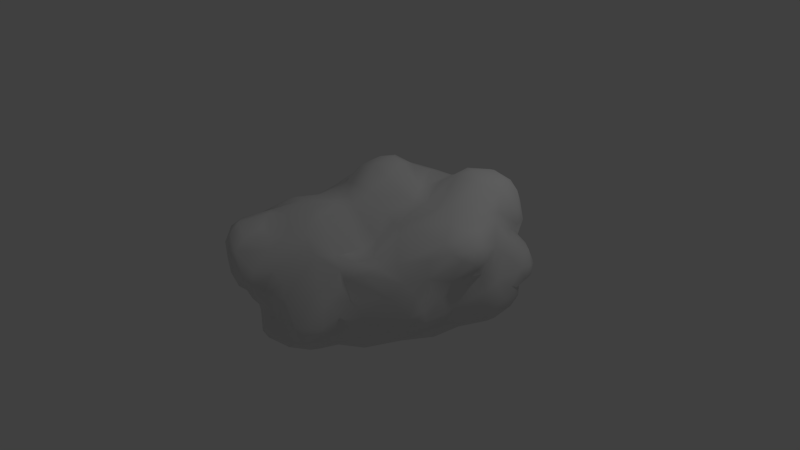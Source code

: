 # Source: Cloud.blend  (saved by Blender 2.65.0; exported with 4.5.12 LTS)
import bpy
from mathutils import Matrix  # noqa: F401  (used for matrix-valued properties, if any)

bpy.ops.wm.read_factory_settings(use_empty=True)
scene = bpy.context.scene
scene.name = 'Scene'

# ---- collections
col_collection_1 = bpy.data.collections.new('Collection 1'); scene.collection.children.link(col_collection_1)

# ---- materials (node trees are filled in below, after node groups)
mat_lp_offwhite = bpy.data.materials.new('LP_Offwhite')
mat_lp_offwhite.alpha_threshold = 0.0
mat_lp_offwhite.use_transparent_shadow = False
mat_lp_offwhite.roughness = 0.5
mat_lp_offwhite.line_color = (0.0, 0.0, 0.0, 1.0)

# ---- material node trees

# ---- world
world_world = bpy.data.worlds.new('World'); scene.world = world_world
world_world.color = (0.05088, 0.05088, 0.05088)
world_world.use_sun_shadow = False
world_world.sun_shadow_jitter_overblur = 0.0
world_world.cycles.sampling_method = 'MANUAL'
world_world.cycles.sample_map_resolution = 256

# ---- cameras
cam_camera = bpy.data.cameras.new('Camera')
cam_camera.clip_end = 100.0
cam_camera.lens = 35.0
cam_camera.sensor_width = 32.0
cam_camera.sensor_height = 18.0
cam_camera.ortho_scale = 7.314
cam_camera.dof.focus_distance = 0.0
cam_camera.dof.aperture_fstop = 128.0

# ---- lights
light_lamp = bpy.data.lights.new('Lamp', 'POINT')
light_lamp.transmission_factor = 0.0
light_lamp.cutoff_distance = 30.0
light_lamp.energy = 100.0
light_lamp.shadow_buffer_clip_start = 1.001
light_lamp.shadow_soft_size = 0.1
light_lamp.shadow_maximum_resolution = 0.006
light_lamp.use_absolute_resolution = True
light_lamp.cycles.use_multiple_importance_sampling = False

# ---- meshes
me_cloud = bpy.data.meshes.new('cloud')
me_cloud.from_pydata([(1.696, -0.04941, -0.1557), (1.786, -0.2507, -0.5018), (1.784, 0.5397, -0.1587), (1.788, 0.1958, -0.3332), (1.713, 0.3404, -0.1479), (1.742, 0.09697, -0.1856), (1.515, 0.02612, -0.8951), (1.434, -0.1601, -0.8207), (1.641, 0.5881, -0.8375), (1.695, 0.1751, -1.058), (1.672, -0.1854, -0.7965), (1.793, -0.1555, -0.7352), (1.681, -0.03469, -0.8294), (1.777, 0.1761, -1.024), (0.9782, 0.8278, 0.252), (1.737, 0.6361, -0.3451), (1.662, 0.7987, 0.008593), (1.761, 0.6947, -0.1523), (1.629, 0.7062, -0.7068), (1.533, 0.9524, -0.3962), (1.704, 0.6324, -0.6177), (1.615, 0.8466, -0.4942), (1.356, 1.055, -0.3185), (1.769, -0.2721, -0.6281), (1.831, 0.069, -0.5556), (1.759, 0.3865, -0.9367), (1.727, 0.4066, -0.3165), (1.8, 0.3965, -0.8083), (-0.03546, -0.05756, -1.096), (0.08414, 0.4954, -1.169), (0.3072, -0.02326, -1.242), (0.2397, 0.8937, -1.038), (-0.193, 0.6272, -1.043), (0.4314, 0.4016, -1.259), (0.2331, 0.5936, -1.213), (0.8741, -0.03896, -1.269), (0.9234, 0.2043, -1.241), (1.031, 0.03908, -1.21), (0.6594, -0.1198, -1.291), (0.755, 0.1733, -1.275), (-0.02044, 1.21, -0.04778), (0.2628, 1.14, -0.02926), (0.0232, 1.253, -0.3423), (0.1944, 1.213, -0.2179), (0.8341, 0.9572, -0.1249), (0.7303, 1.062, -0.3947), (0.6558, 1.025, -0.2905), (0.6662, 0.9521, -0.04425), (0.6204, 1.025, -0.181), (0.2158, 0.9573, -0.9379), (0.14, 1.19, -0.4298), (0.511, 1.041, -0.3278), (0.07263, 1.096, -0.6285), (0.5546, 1.015, -0.4353), (-0.07401, 1.219, -0.4683), (0.7883, 0.4624, -1.147), (1.067, 0.716, -1.195), (1.598, 0.5406, -0.9118), (1.478, 0.5081, -0.9833), (1.319, 0.4929, -1.091), (1.238, 0.1753, -1.085), (0.5277, 0.9428, -0.9858), (0.5017, 0.9999, -0.8387), (0.2964, 0.7908, -1.129), (0.4182, 0.6387, -1.197), (0.5819, 0.7929, -1.067), (1.053, 0.9716, -0.07159), (1.608, 0.9585, -0.7454), (1.243, 1.217, -0.5741), (0.9009, 1.212, -0.5432), (1.17, 1.033, -0.1823), (0.695, 0.9123, -1.053), (0.6732, 1.077, -0.8255), (1.006, 0.899, -1.185), (0.8109, 1.144, -0.9291), (0.308, -0.3029, 1.513), (0.07135, -0.03597, 1.47), (0.4001, 0.1215, 1.237), (0.7996, -0.1866, 0.8732), (0.6573, -0.006263, 0.9455), (0.5928, 0.2806, 0.9886), (0.5948, 0.1722, 1.015), (0.1086, 0.5681, 1.146), (0.5255, 0.3703, 0.9882), (0.233, 0.4784, 1.106), (0.5169, -0.009048, 1.202), (1.53, -0.07395, 0.07741), (1.755, 0.4585, -0.0272), (1.471, -0.1585, 0.1736), (1.458, 0.07906, 0.2498), (1.612, 0.2169, 0.02191), (1.555, 0.3167, 0.1965), (1.365, 0.9324, 0.002846), (1.378, 0.5803, 0.3794), (1.587, 0.6859, 0.2071), (1.733, 0.6921, 0.01473), (1.684, 0.6109, 0.1378), (1.759, 0.5552, 0.03362), (1.285, -0.1239, 0.6051), (1.432, 0.183, 0.372), (1.395, -0.02537, 0.4777), (1.405, 0.3676, 0.4135), (1.33, 0.1664, 0.5278), (0.2128, 1.026, 0.2457), (0.1696, 0.8236, 0.5423), (0.5573, 0.5868, 0.4318), (0.8444, 0.815, 0.2542), (0.7469, 0.8123, 0.1754), (0.6681, 0.7442, 0.2598), (0.5169, 0.8508, 0.2281), (1.185, 0.2835, 0.5877), (0.8075, 0.3504, 0.8533), (1.056, 0.493, 0.5633), (0.9332, 0.6671, 0.4361), (0.3989, 0.4767, 0.9505), (0.4401, 0.4773, 0.8415), (0.9159, 0.4228, 0.7039), (0.5064, 0.5174, 0.6084), (0.657, 0.4532, 0.8417), (0.6199, 0.4752, 0.6787), (0.08826, -0.1895, -1.129), (0.08361, -0.3047, -1.054), (0.9353, -0.4633, -1.138), (0.5543, -0.5778, -0.9961), (0.675, -0.498, -1.038), (0.7305, -0.3274, -1.213), (0.165, -0.5568, -0.8207), (0.1417, -0.4069, -0.9637), (0.3287, -0.5213, -0.9917), (0.5232, -0.7168, -0.842), (0.5444, -0.3744, -1.177), (0.3975, -0.2461, -1.224), (1.726, -0.242, -0.3106), (1.637, -0.4206, -0.3575), (1.102, -0.6844, -0.4282), (1.176, -0.6677, 0.07968), (1.299, -0.5995, -0.2252), (1.187, -0.4155, -1.023), (1.497, -0.445, -0.6344), (1.452, -0.3495, -0.7414), (1.21, -0.5662, -0.7548), (1.296, -0.455, -0.8075), (1.396, -0.5062, -0.1305), (1.306, -0.6105, -0.5736), (0.01087, -0.9841, -0.2432), (0.1142, -0.9865, -0.1377), (0.2393, -0.7449, -0.6686), (-0.06251, -0.8783, -0.4874), (0.6252, -0.8886, -0.1503), (0.7327, -0.8074, -0.4296), (1.175, -0.5241, -0.9688), (1.055, -0.6128, -0.9738), (0.8572, -0.5985, -1.03), (0.7301, -0.6498, -0.9359), (1.104, -0.6401, -0.8734), (1.083, -0.4299, -1.103), (1.021, -0.7583, -0.2275), (0.3739, -0.7208, -0.7328), (0.3751, -0.8579, -0.451), (1.027, -0.6813, -0.7163), (0.6159, -0.787, -0.6901), (0.9093, -0.6953, -0.8952), (0.8672, -0.7469, -0.7063), (1.281, -0.4025, 0.3155), (1.447, -0.395, -0.0326), (1.41, -0.2967, 0.1037), (1.408, -0.1712, 0.451), (1.336, -0.329, 0.4306), (1.312, -0.2235, 0.5616), (1.095, -0.7389, -0.05257), (1.274, -0.5424, 0.169), (1.416, -0.2772, 0.2998), (1.181, -0.5478, 0.304), (0.1791, -0.4118, 1.545), (0.3097, -0.5439, 1.456), (0.5173, -0.3176, 1.292), (0.1028, -0.9222, 1.009), (0.1898, -0.8874, 0.7711), (0.3423, -0.7919, 0.9167), (0.1395, -0.8378, 1.195), (0.257, -0.7216, 1.215), (0.7962, -0.3388, 0.8559), (0.585, -0.2225, 1.077), (0.4939, -0.5036, 1.043), (0.2778, -0.611, 1.282), (0.4242, -0.4891, 1.33), (-0.053, -0.9905, 0.1957), (0.1908, -0.9938, 0.1781), (0.3359, -1.01, 0.4807), (-0.007127, -0.9181, 0.6277), (0.2146, -0.9876, 0.5892), (0.4386, -0.9542, 0.5762), (0.8797, -0.4977, 0.6931), (1.001, -0.4011, 0.6735), (1.042, -0.4537, 0.5273), (0.9188, -0.6378, 0.4879), (-0.124, -0.9941, 0.9738), (0.7934, -0.8432, 0.08291), (0.8296, -0.7836, 0.3081), (0.4365, -0.6902, 0.9797), (-0.9804, 0.05114, 0.0007706), (-1.0, 0.09607, -0.1669), (-0.9613, 0.3387, -0.03212), (-0.7935, -0.05344, -0.6488), (-0.9493, 0.3051, -0.4273), (-0.8844, 0.5861, -0.1078), (-0.8722, 0.6559, -0.3423), (-0.9637, 0.3955, -0.2788), (-0.1678, 0.2258, -1.001), (0.06906, 0.7446, -1.099), (-0.5796, -0.2945, -0.7737), (-0.4902, 0.07641, -0.9025), (-0.2955, 0.06099, -0.9716), (-0.6697, 0.4068, -0.8495), (-0.4825, 0.4461, -0.9737), (-0.1822, 0.4289, -1.049), (-0.2323, 1.16, -0.05484), (-0.6835, 0.7716, 0.01736), (-0.552, 0.8549, -0.1217), (-0.5495, 0.9176, -0.413), (-0.3029, 0.9171, -0.782), (-0.3304, 0.9901, -0.6223), (-0.1931, 1.123, -0.5548), (-0.4376, 1.018, -0.1537), (-0.3914, 1.096, -0.306), (-0.3093, 1.132, -0.4332), (-0.1218, 1.245, -0.2665), (-0.832, 0.4811, -0.6603), (-0.5678, 0.8959, -0.6609), (-0.5281, 0.7143, -0.8899), (-0.4927, 0.8572, -0.7894), (-0.7945, 0.7598, -0.268), (-0.7125, 0.6181, -0.7939), (-0.6687, 0.8679, -0.4017), (-0.7374, 0.8187, -0.5159), (-0.689, 0.7824, -0.7009), (-0.837, 0.6556, -0.5621), (-0.1351, -0.2452, 1.517), (0.008705, 0.1325, 1.438), (-0.04337, -0.377, 1.48), (-0.1994, -0.01229, 1.553), (-0.9359, -0.02554, 1.25), (-0.8699, -0.2951, 1.127), (-0.8202, -0.3086, 1.255), (-0.9903, 0.06779, 1.041), (-0.7599, 0.2576, 1.632), (-0.7079, -0.0533, 1.57), (0.01326, 0.7012, 1.084), (-0.1085, 0.2831, 1.49), (-0.214, 0.5208, 1.444), (-0.4522, -0.0596, 1.633), (-0.5714, 0.4861, 1.774), (-0.2644, 0.2863, 1.655), (-0.5227, 0.1982, 1.782), (-0.934, 0.0148, 0.1233), (-0.9362, -0.1472, 0.2362), (-0.8513, 0.4935, 0.2455), (-0.9796, 0.08517, 0.721), (-0.9303, 0.1198, 0.4154), (-0.92, 0.2843, 0.2541), (0.07023, 1.048, 0.255), (-0.1582, 1.016, 0.1852), (0.003026, 0.8391, 0.7904), (-0.05479, 0.9329, 0.4769), (-0.0157, 0.9131, 0.5642), (0.1567, 0.898, 0.4406), (-0.4719, 0.8639, 0.05189), (-0.2824, 0.9145, 0.2485), (0.0005077, 0.9716, 0.3829), (-0.9663, 0.3039, 0.6403), (-0.9472, 0.1569, 1.334), (-0.9752, 0.3388, 1.125), (-0.6056, 0.7777, 0.323), (-0.4129, 0.8657, 0.4696), (-0.1072, 0.652, 1.204), (-0.6405, 0.7679, 1.55), (-0.2766, 0.6206, 1.345), (-0.8764, 0.5154, 0.4696), (-0.8181, 0.66, 0.7665), (-0.5707, 0.8653, 0.7515), (-0.6351, 0.7803, 1.079), (-0.3958, 0.7939, 1.009), (-0.3064, -0.2065, -0.9637), (-0.04684, -0.7023, -0.7148), (-0.2461, -0.4621, -0.8721), (-0.9748, -0.1279, -0.05839), (-0.9009, -0.2125, 0.08016), (-0.9421, -0.0621, -0.3973), (-0.7406, -0.6505, -0.08503), (-0.8466, -0.4303, 0.06765), (-0.9074, -0.288, -0.1845), (-0.8031, -0.385, -0.08515), (-0.8596, -0.2868, -0.4295), (-0.293, -0.9638, 0.04922), (-0.2665, -0.7515, -0.6126), (-0.6237, -0.7784, -0.1073), (-0.4092, -0.9062, 0.01814), (-0.3162, -0.9064, -0.3065), (-0.4597, -0.809, -0.3726), (-0.6257, -0.7026, -0.3103), (-0.6443, -0.38, -0.6673), (-0.7023, -0.53, -0.3184), (-0.476, -0.6194, -0.6297), (-0.7653, -0.4394, -0.4209), (-0.7845, -0.4235, 0.5108), (-0.8944, -0.1219, 0.53), (-0.8384, -0.446, 0.2346), (0.1893, -0.5257, 1.521), (0.141, -0.6442, 1.407), (-0.2737, -0.9883, 0.8904), (-0.4753, -0.9863, 1.112), (-0.1475, -0.8811, 1.314), (-0.5321, -0.4097, 1.412), (-0.6222, -0.5047, 1.37), (-0.676, -0.8704, 1.112), (-0.8208, -0.588, 1.093), (-0.6821, -0.7076, 1.305), (-0.3955, -0.6577, 1.448), (-0.5517, -0.8426, 1.358), (-0.8741, -0.2824, 0.9343), (-0.6919, -0.8194, 0.9369), (-0.7912, -0.6091, 0.9042), (-0.721, -0.5648, 0.6577), (-0.5153, -0.7441, 0.5136), (-0.5552, -0.9439, 0.9595), (-0.2774, -0.8492, 0.5303), (-0.6703, -0.6575, 0.2928), (-0.6748, -0.6185, 0.4803), (-0.6054, -0.7203, 0.6179), (-0.7289, 0.7823, 0.7883), (-0.5748, 0.7717, 1.179), (-0.7313, 0.7592, 1.446), (-0.1355, 0.8902, 0.8043), (-0.6402, 0.376, 1.752), (-0.8251, 0.4463, 1.493), (-0.3568, 0.1841, 1.749), (-0.4898, 0.4977, 1.731), (-0.8503, -0.02208, 1.453), (-0.6532, 0.1488, 1.721), (-0.479, 0.6211, 1.602), (-0.4254, 0.07867, 1.756), (-0.2624, 0.1205, 1.686), (-0.8908, 0.544, 1.143), (-0.7572, 0.723, 1.131), (-0.7375, -0.3289, 1.352), (-0.623, 0.6811, 1.686), (-0.7518, 0.6961, 1.589), (-0.4544, 0.7011, 1.348), (-0.3197, -0.06298, 1.607), (-0.2699, -0.4624, 1.397), (-0.4895, 0.03045, 1.73), (-0.4442, -0.187, 1.585), (-0.04466, -0.6105, 1.38), (-0.005829, -0.209, 1.511), (-0.3601, 0.8988, 0.7537), (-0.5947, 0.7807, 0.4848), (-0.5076, -0.7464, 1.444), (-0.5089, -0.4879, 1.396), (-0.4303, -0.9387, 1.292), (-0.3964, -0.7974, 1.437), (-0.05853, -0.7396, 1.369), (-0.173, -0.9869, 1.156), (0.3635, -0.4212, 1.482), (0.7575, 0.4928, 0.6904), (-0.7225, 0.5378, 1.712), (0.62, -0.7921, 0.6606), (1.074, 0.1024, 0.7084), (1.567, 0.6362, -0.9848), (1.565, 0.94, -0.574), (1.465, 0.7765, 0.2088), (1.537, 0.8916, -0.02596), (1.752, 0.5219, -0.4683), (1.648, 0.8524, -0.1708), (1.207, 1.112, -1.11), (1.05, 1.279, -0.6951), (1.446, 0.2274, -0.9961), (1.636, 0.1115, -1.032), (1.652, 0.4175, -1.001), (1.468, 0.4004, -1.019), (1.388, 0.2822, -1.028), (0.6368, 1.005, -0.9527), (0.6428, 1.05, -0.5754), (1.307, 0.7802, -1.177), (1.021, 0.3623, -1.15), (1.852, 0.2505, -0.7), (1.501, -0.05131, -0.8219), (1.763, -0.03567, -0.779), (1.377, 1.207, -0.8719), (1.036, 1.196, -1.002), (1.377, 0.0002441, -0.8856), (1.324, -0.3199, -0.8687), (1.357, 1.145, -1.024), (1.367, 0.9793, -1.136), (1.099, 1.237, -0.547), (1.645, -0.4312, -0.4909), (1.41, -0.5679, -0.4296), (1.812, -0.078, -0.4446), (1.71, -0.2839, -0.7106), (0.2271, 1.015, -0.7703), (1.236, 0.9622, -1.183), (1.168, 0.5262, -1.167), (1.495, 1.063, -0.9888), (1.636, 0.7428, -0.9492), (0.884, 1.237, -0.772), (0.6698, 0.6221, -1.107), (1.186, 0.3172, -1.122), (0.9916, 1.07, -1.109), (1.779, 0.01619, -0.9314), (1.62, 0.9093, -0.8764), (1.175, 1.247, -0.9305), (1.662, 0.7372, -0.8093), (1.471, 1.133, -0.7113), (1.844, 0.2278, -0.8784), (1.71, 0.03981, -0.9923), (1.84, 0.09815, -0.9125), (1.46, 0.8878, -1.097), (1.853, 0.07382, -0.7926), (1.786, -0.03672, -0.7108)], [], [(370, 16, 372), (24, 416, 384), (28, 29, 30), (34, 63, 64), (40, 103, 41), (45, 46, 44), (398, 222, 52), (50, 54, 42), (56, 400, 383), (367, 58, 59), (415, 402, 367), (19, 368, 411), (380, 62, 72), (59, 400, 382), (388, 409, 373), (85, 182, 79), (84, 82, 238), (81, 83, 77), (89, 90, 91), (97, 17, 95), (41, 103, 47), (47, 107, 44), (111, 366, 110), (78, 366, 79), (107, 108, 106), (105, 363, 108), (130, 131, 125), (126, 146, 283), (150, 390, 141), (186, 144, 145), (146, 158, 147), (144, 147, 158), (148, 149, 156), (148, 156, 197), (148, 145, 149), (153, 123, 124), (153, 152, 161), (135, 142, 170), (171, 167, 163), (194, 195, 163), (163, 170, 164), (145, 187, 186), (190, 188, 191), (187, 148, 188), (199, 192, 181), (202, 201, 200), (203, 287, 227), (231, 206, 205), (32, 229, 209), (212, 211, 214), (212, 214, 215), (226, 216, 40), (217, 266, 218), (219, 223, 224), (222, 221, 225), (232, 214, 213), (217, 218, 233), (228, 235, 234), (231, 234, 206), (205, 202, 256), (257, 269, 259), (257, 259, 258), (269, 277, 259), (264, 262, 104), (267, 261, 266), (256, 217, 231), (330, 275, 347), (263, 273, 354), (211, 212, 282), (203, 292, 287), (291, 286, 290), (293, 144, 186), (297, 298, 294), (297, 295, 298), (298, 295, 299), (144, 297, 147), (293, 297, 144), (300, 292, 203), (299, 295, 288), (288, 291, 301), (302, 210, 284), (254, 200, 285), (319, 257, 305), (291, 289, 286), (293, 323, 296), (189, 325, 186), (309, 189, 196), (326, 323, 327), (328, 327, 323), (329, 278, 342), (354, 281, 332), (338, 246, 350), (264, 332, 262), (339, 276, 347), (117, 262, 114), (253, 333, 338), (114, 262, 247), (81, 77, 85), (343, 342, 331), (345, 275, 346), (351, 250, 246), (275, 339, 347), (274, 82, 247), (264, 354, 332), (338, 350, 253), (246, 312, 351), (354, 343, 280), (274, 281, 276), (115, 117, 114), (343, 354, 279), (252, 335, 341), (83, 84, 77), (247, 84, 114), (262, 117, 104), (350, 340, 253), (82, 274, 249), (329, 277, 278), (354, 273, 279), (104, 265, 264), (272, 256, 355), (267, 273, 263), (244, 271, 269), (273, 272, 355), (342, 269, 271), (269, 257, 244), (217, 272, 266), (259, 277, 256), (319, 244, 257), (272, 217, 256), (255, 258, 259), (254, 255, 259), (256, 202, 259), (319, 305, 322), (202, 254, 259), (257, 258, 305), (277, 269, 278), (202, 200, 254), (243, 344, 337), (321, 319, 322), (305, 306, 304), (320, 314, 315), (305, 304, 322), (320, 322, 328), (322, 320, 321), (321, 320, 315), (319, 321, 315), (320, 324, 314), (310, 358, 314), (242, 241, 244), (308, 180, 184), (324, 325, 309), (196, 310, 309), (324, 309, 310), (196, 361, 310), (173, 362, 75), (316, 315, 314), (314, 324, 310), (199, 183, 184), (182, 85, 175), (179, 178, 199), (179, 361, 176), (311, 358, 361), (183, 199, 181), (78, 79, 182), (183, 181, 182), (183, 182, 175), (311, 360, 359), (75, 175, 85), (308, 174, 307), (271, 244, 270), (319, 242, 244), (245, 337, 338), (258, 255, 305), (334, 342, 271), (272, 273, 266), (233, 231, 217), (263, 265, 268), (260, 265, 103), (260, 216, 261), (218, 266, 223), (205, 256, 231), (216, 260, 40), (105, 104, 117), (263, 268, 267), (268, 261, 267), (106, 108, 363), (346, 364, 345), (330, 280, 331), (364, 346, 334), (324, 320, 328), (328, 322, 327), (251, 333, 253), (340, 348, 341), (245, 270, 337), (195, 192, 199), (178, 191, 365), (181, 192, 193), (191, 178, 177), (326, 327, 306), (293, 325, 323), (325, 293, 186), (113, 112, 369), (402, 57, 367), (163, 172, 170), (193, 163, 167), (193, 167, 168), (118, 119, 115), (101, 100, 99), (98, 100, 102), (166, 168, 167), (15, 21, 17), (95, 16, 94), (69, 374, 403), (415, 367, 382), (381, 45, 69), (46, 48, 44), (53, 381, 62), (4, 87, 91), (62, 49, 398), (112, 363, 116), (102, 366, 98), (365, 191, 198), (162, 134, 149), (151, 122, 155), (191, 188, 197), (138, 143, 140), (188, 148, 197), (169, 136, 135), (1, 23, 11), (170, 142, 164), (221, 228, 219), (233, 219, 228), (230, 220, 229), (230, 221, 220), (219, 225, 221), (50, 51, 52), (229, 220, 209), (53, 51, 46), (221, 222, 220), (50, 43, 51), (398, 52, 51), (51, 53, 398), (53, 62, 398), (43, 48, 51), (214, 229, 32), (371, 20, 15), (35, 39, 36), (380, 406, 71), (208, 212, 215), (37, 35, 36), (55, 404, 73), (161, 129, 153), (146, 126, 157), (129, 157, 128), (126, 128, 157), (65, 404, 64), (130, 128, 131), (389, 60, 379), (38, 35, 122), (215, 29, 208), (65, 71, 404), (157, 158, 146), (298, 302, 294), (284, 283, 294), (39, 35, 38), (376, 6, 375), (379, 375, 389), (154, 162, 161), (28, 30, 120), (232, 213, 227), (236, 227, 204), (227, 213, 203), (63, 31, 61), (31, 49, 61), (227, 287, 204), (29, 215, 32), (32, 215, 214), (292, 300, 303), (303, 300, 302), (302, 299, 301), (285, 287, 290), (303, 301, 290), (227, 236, 232), (230, 235, 228), (42, 226, 40), (234, 233, 228), (12, 386, 11), (51, 48, 46), (128, 121, 131), (363, 105, 119), (2, 17, 97), (134, 395, 136), (284, 121, 283), (131, 121, 120), (133, 132, 164), (60, 59, 379), (150, 137, 390), (30, 34, 33), (154, 141, 140), (161, 152, 151), (89, 86, 90), (389, 385, 7), (129, 123, 153), (166, 88, 89), (22, 411, 68), (389, 137, 60), (413, 12, 6), (5, 86, 0), (284, 120, 121), (410, 368, 18), (14, 369, 92), (6, 12, 385), (392, 415, 382), (387, 391, 409), (373, 409, 391), (406, 399, 73), (68, 374, 393), (367, 57, 58), (401, 411, 67), (55, 73, 56), (409, 374, 387), (374, 68, 387), (392, 391, 401), (406, 388, 373), (392, 401, 415), (377, 58, 57), (382, 400, 56), (22, 370, 19), (8, 25, 377), (27, 412, 25), (8, 57, 402), (392, 399, 373), (377, 378, 58), (9, 378, 377), (400, 405, 383), (382, 73, 399), (405, 59, 60), (37, 60, 155), (382, 399, 392), (71, 406, 73), (71, 73, 404), (399, 406, 373), (401, 408, 402), (389, 6, 385), (373, 391, 392), (59, 405, 400), (375, 6, 389), (379, 59, 378), (55, 64, 404), (389, 390, 137), (382, 367, 59), (402, 410, 8), (36, 39, 55), (378, 375, 379), (55, 56, 383), (73, 382, 56), (405, 37, 36), (383, 36, 55), (405, 36, 383), (7, 390, 389), (401, 402, 415), (13, 407, 413), (64, 55, 39), (7, 139, 390), (385, 10, 7), (18, 8, 410), (410, 402, 408), (35, 37, 155), (57, 8, 377), (10, 139, 7), (378, 9, 375), (58, 378, 59), (8, 18, 25), (25, 412, 13), (60, 37, 405), (407, 416, 386), (150, 155, 137), (386, 416, 417), (412, 384, 416), (390, 139, 141), (23, 1, 394), (416, 24, 417), (67, 410, 408), (138, 394, 143), (15, 26, 371), (4, 3, 26), (141, 138, 140), (132, 133, 1), (18, 20, 25), (20, 27, 25), (20, 18, 21), (141, 139, 138), (132, 5, 0), (26, 15, 2), (372, 17, 21), (87, 2, 97), (372, 21, 19), (26, 2, 4), (410, 67, 368), (16, 17, 372), (2, 87, 4), (133, 136, 395), (136, 133, 142), (141, 154, 150), (394, 395, 143), (12, 10, 385), (397, 394, 138), (12, 11, 10), (96, 97, 95), (90, 4, 91), (91, 87, 97), (91, 96, 101), (165, 164, 86), (142, 133, 164), (16, 369, 94), (86, 89, 88), (370, 369, 16), (101, 99, 91), (96, 94, 101), (166, 171, 88), (89, 91, 99), (165, 86, 88), (165, 163, 164), (171, 163, 165), (369, 112, 93), (369, 370, 92), (100, 89, 99), (166, 89, 100), (93, 112, 110), (101, 110, 102), (100, 101, 102), (166, 167, 171), (100, 168, 166), (14, 106, 113), (111, 118, 83), (81, 85, 79), (181, 193, 168), (363, 113, 106), (116, 110, 112), (111, 116, 118), (119, 117, 115), (111, 110, 116), (181, 98, 78), (83, 118, 114), (80, 83, 81), (79, 366, 80), (115, 114, 118), (98, 168, 100), (116, 363, 118), (110, 101, 93), (102, 110, 366), (98, 181, 168), (119, 105, 117), (118, 363, 119), (80, 111, 83), (111, 80, 366), (113, 363, 112), (88, 171, 165), (194, 163, 193), (192, 195, 194), (192, 194, 193), (181, 78, 182), (163, 195, 172), (195, 199, 365), (195, 135, 172), (81, 79, 80), (170, 172, 135), (198, 195, 365), (195, 198, 135), (78, 98, 366), (142, 135, 136), (86, 164, 132), (70, 69, 66), (106, 66, 107), (66, 44, 107), (92, 22, 70), (4, 90, 5), (92, 370, 22), (22, 19, 411), (19, 21, 368), (67, 411, 368), (93, 94, 369), (19, 370, 372), (16, 95, 17), (411, 401, 387), (401, 67, 408), (21, 18, 368), (15, 17, 2), (10, 397, 139), (397, 138, 139), (11, 397, 10), (21, 15, 20), (394, 1, 133), (20, 371, 27), (24, 384, 3), (12, 407, 386), (27, 371, 384), (412, 416, 414), (12, 413, 407), (23, 394, 397), (9, 377, 13), (376, 9, 413), (416, 407, 414), (13, 412, 414), (414, 407, 13), (123, 128, 130), (152, 122, 151), (159, 162, 154), (152, 125, 122), (39, 38, 33), (125, 152, 124), (152, 153, 124), (124, 130, 125), (162, 143, 134), (155, 122, 35), (150, 154, 151), (129, 161, 160), (154, 140, 159), (159, 143, 162), (143, 395, 134), (125, 131, 38), (140, 143, 159), (134, 136, 156), (130, 124, 123), (149, 134, 156), (155, 150, 151), (160, 162, 158), (149, 158, 162), (125, 38, 122), (60, 137, 155), (133, 395, 394), (151, 154, 161), (376, 413, 6), (9, 376, 375), (13, 413, 9), (384, 412, 27), (3, 396, 24), (377, 25, 13), (3, 371, 26), (11, 417, 24), (24, 396, 11), (417, 11, 386), (3, 5, 396), (11, 396, 1), (132, 396, 5), (86, 132, 0), (108, 47, 109), (247, 332, 274), (332, 281, 274), (260, 261, 268), (84, 247, 82), (265, 263, 264), (354, 264, 263), (107, 47, 108), (84, 83, 114), (108, 109, 105), (104, 105, 265), (105, 109, 265), (248, 82, 249), (268, 265, 260), (14, 66, 106), (47, 44, 48), (47, 103, 109), (14, 113, 369), (265, 109, 103), (97, 96, 91), (92, 70, 14), (94, 93, 101), (95, 94, 96), (70, 66, 14), (266, 273, 267), (347, 276, 330), (354, 280, 281), (279, 329, 343), (274, 276, 249), (329, 279, 355), (330, 276, 281), (43, 40, 41), (40, 43, 42), (48, 43, 41), (50, 42, 43), (54, 226, 42), (223, 266, 216), (41, 47, 48), (53, 46, 45), (226, 224, 216), (44, 69, 45), (69, 393, 374), (403, 381, 69), (70, 393, 69), (381, 72, 62), (68, 393, 70), (44, 66, 69), (22, 68, 70), (226, 225, 224), (223, 216, 224), (329, 355, 277), (355, 256, 277), (216, 266, 261), (279, 273, 355), (222, 398, 49), (54, 52, 222), (45, 381, 53), (52, 54, 50), (103, 40, 260), (54, 222, 225), (226, 54, 225), (219, 224, 225), (403, 409, 388), (63, 209, 31), (64, 63, 61), (403, 388, 74), (220, 49, 31), (406, 380, 74), (31, 209, 220), (220, 222, 49), (65, 64, 61), (61, 62, 380), (72, 74, 380), (49, 62, 61), (72, 403, 74), (403, 374, 409), (71, 65, 61), (61, 380, 71), (406, 74, 388), (72, 381, 403), (345, 336, 339), (339, 275, 345), (240, 238, 248), (251, 345, 364), (333, 364, 245), (346, 331, 342), (280, 343, 331), (252, 248, 249), (238, 82, 248), (342, 334, 346), (251, 364, 333), (334, 245, 364), (249, 336, 252), (275, 330, 331), (336, 251, 335), (336, 335, 252), (331, 346, 275), (276, 339, 249), (333, 245, 338), (240, 76, 238), (280, 330, 281), (270, 245, 334), (240, 341, 348), (247, 262, 332), (251, 253, 335), (253, 340, 335), (340, 341, 335), (348, 350, 250), (348, 340, 350), (270, 334, 271), (341, 240, 248), (337, 246, 338), (237, 351, 349), (237, 348, 351), (241, 337, 270), (348, 250, 351), (344, 312, 246), (237, 353, 240), (237, 239, 353), (337, 241, 243), (246, 337, 344), (313, 312, 344), (336, 345, 251), (339, 336, 249), (357, 349, 312), (353, 76, 240), (316, 314, 318), (357, 356, 317), (243, 315, 316), (349, 360, 352), (357, 313, 356), (243, 242, 315), (349, 357, 317), (241, 270, 244), (173, 76, 353), (173, 75, 76), (352, 307, 239), (344, 243, 316), (173, 239, 307), (242, 319, 315), (314, 358, 318), (311, 359, 358), (239, 237, 349), (242, 243, 241), (360, 317, 359), (317, 360, 349), (357, 312, 313), (307, 362, 173), (180, 308, 179), (179, 308, 311), (308, 184, 174), (176, 361, 196), (179, 311, 361), (310, 361, 358), (307, 352, 308), (360, 311, 308), (344, 316, 313), (360, 308, 352), (250, 350, 246), (184, 185, 174), (307, 174, 362), (312, 349, 351), (237, 240, 348), (174, 185, 362), (179, 199, 180), (362, 175, 75), (318, 358, 359), (179, 176, 178), (76, 75, 77), (239, 349, 352), (316, 356, 313), (359, 356, 318), (356, 316, 318), (317, 356, 359), (239, 173, 353), (177, 196, 189), (325, 189, 309), (248, 252, 341), (278, 269, 342), (343, 329, 342), (23, 397, 11), (3, 384, 371), (132, 1, 396), (4, 5, 3), (90, 86, 5), (129, 160, 158), (145, 148, 187), (145, 144, 158), (156, 169, 197), (198, 197, 169), (191, 197, 198), (169, 135, 198), (145, 158, 149), (169, 156, 136), (161, 162, 160), (77, 84, 76), (175, 185, 183), (85, 77, 75), (185, 184, 183), (178, 365, 199), (184, 180, 199), (178, 176, 177), (176, 196, 177), (175, 362, 185), (191, 177, 190), (188, 190, 186), (177, 189, 190), (186, 187, 188), (190, 189, 186), (324, 323, 325), (324, 328, 323), (323, 295, 296), (295, 293, 296), (304, 327, 322), (323, 326, 295), (306, 327, 304), (288, 295, 326), (289, 288, 306), (238, 76, 84), (68, 411, 387), (387, 401, 391), (34, 209, 63), (34, 30, 29), (209, 34, 32), (34, 29, 32), (34, 64, 33), (38, 30, 33), (33, 64, 39), (127, 128, 126), (38, 131, 30), (131, 120, 30), (127, 121, 128), (129, 128, 123), (157, 129, 158), (121, 127, 126), (282, 28, 120), (282, 212, 28), (282, 120, 284), (208, 28, 212), (147, 294, 283), (302, 284, 294), (121, 126, 283), (284, 210, 282), (146, 147, 283), (28, 208, 29), (211, 213, 214), (214, 232, 229), (282, 210, 211), (203, 213, 210), (211, 210, 213), (303, 302, 301), (301, 299, 288), (289, 291, 288), (255, 306, 305), (290, 301, 291), (286, 289, 255), (286, 255, 254), (287, 285, 201), (290, 286, 285), (254, 285, 286), (288, 326, 306), (200, 201, 285), (290, 287, 292), (303, 290, 292), (299, 302, 298), (295, 297, 293), (302, 300, 210), (203, 210, 300), (297, 294, 147), (207, 205, 206), (201, 202, 207), (207, 202, 205), (201, 207, 204), (287, 201, 204), (306, 255, 289), (231, 233, 234), (219, 233, 218), (229, 232, 235), (232, 236, 235), (236, 206, 234), (223, 219, 218), (235, 236, 234), (228, 221, 230), (230, 229, 235), (236, 207, 206), (207, 236, 204)])
me_cloud.polygons.foreach_set('use_smooth', [True] * 832)
me_cloud.materials.append(mat_lp_offwhite)
me_cloud.use_remesh_preserve_volume = False
me_cloud.use_remesh_preserve_attributes = False
me_cloud.use_mirror_vertex_groups = False
me_cloud.update()

# ---- objects
ob_cloud = bpy.data.objects.new('cloud', me_cloud)
ob_lamp = bpy.data.objects.new('Lamp', light_lamp)
ob_camera = bpy.data.objects.new('Camera', cam_camera)

# ---- transforms, parenting, visibility, modifiers, constraints
ob_cloud.location = (0.0, 0.0, 0.0)
ob_cloud.rotation_euler = (1.571, -0.0, 0.0)
ob_cloud.lineart.crease_threshold = 0.0
ob_lamp.location = (4.076, 1.005, 5.904)
ob_lamp.rotation_euler = (0.6503, 0.05522, 1.866)
ob_lamp.lock_rotations_4d = False
ob_lamp.empty_display_type = 'ARROWS'
ob_lamp.color = (0.0, 0.0, 0.0, 0.0)
ob_lamp.lineart.crease_threshold = 0.0
ob_camera.location = (7.481, -6.508, 5.344)
ob_camera.rotation_euler = (1.109, 0.01082, 0.8149)
ob_camera.lock_rotations_4d = False
ob_camera.empty_display_type = 'ARROWS'
ob_camera.color = (0.0, 0.0, 0.0, 0.0)
ob_camera.display_type = 'WIRE'
ob_camera.lineart.crease_threshold = 0.0

# ---- collection membership
col_collection_1.objects.link(ob_cloud)
col_collection_1.objects.link(ob_lamp)
col_collection_1.objects.link(ob_camera)

# ---- scene / render settings (as saved in the file)
scene.camera = ob_camera
scene.frame_start = 1; scene.frame_end = 250; scene.frame_set(1)
scene.render.engine = 'BLENDER_EEVEE_NEXT'
scene.render.image_settings.color_mode = 'RGB'
scene.render.image_settings.compression = 90
scene.render.resolution_percentage = 50
scene.render.dither_intensity = 0.0
scene.render.bake_margin = 2
scene.render.bake_bias = 0.0
scene.cycles.use_denoising = False
scene.cycles.samples = 10
scene.cycles.sampling_pattern = 'TABULATED_SOBOL'
scene.cycles.light_sampling_threshold = 0.0
scene.cycles.use_adaptive_sampling = False
scene.cycles.use_light_tree = False
scene.cycles.blur_glossy = 0.0
scene.cycles.volume_bounces = 1
scene.cycles.pixel_filter_type = 'GAUSSIAN'
scene.cycles.sample_clamp_indirect = 0.0
scene.view_settings.view_transform = 'Standard'
bpy.context.view_layer.update()
